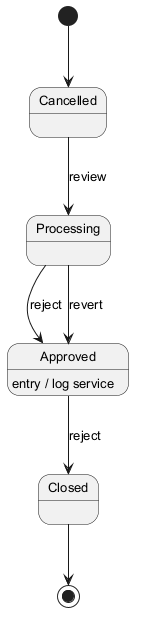

The diagram above was rendered by PlantUML. Its source (embedded in the PNG):
@startuml
skinparam defaultFontSize 13
[*] --> Cancelled
Cancelled --> Processing : review
Processing --> Approved : reject
Approved --> Closed : reject
Approved : entry / log service
Processing --> Approved : revert
Closed --> [*]
@enduml